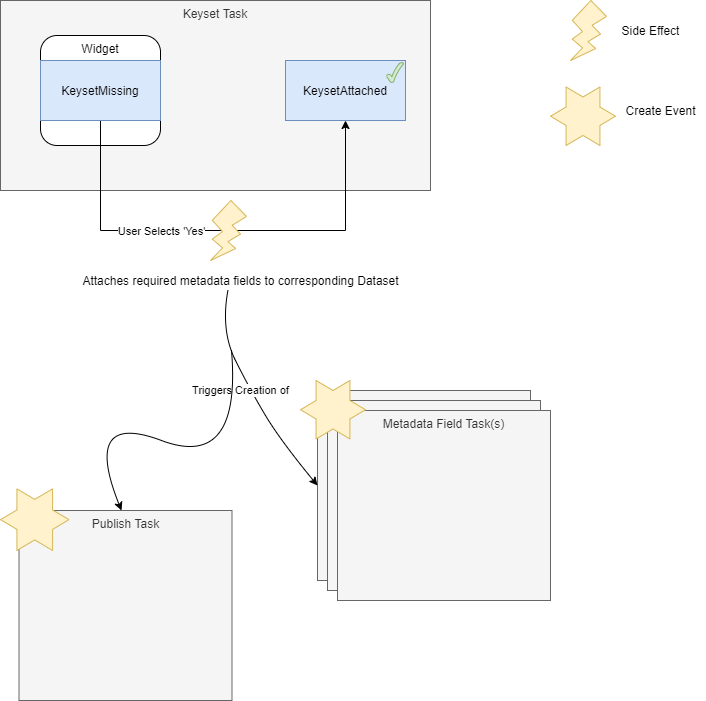

The diagram above was exported from draw.io. Its source (the exported page's mxGraphModel, read from the mxfile embedded in the PNG):
<mxGraphModel dx="1088" dy="968" grid="1" gridSize="10" guides="1" tooltips="1" connect="1" arrows="1" fold="1" page="1" pageScale="1" pageWidth="850" pageHeight="1100" math="0" shadow="0">
  <root>
    <mxCell id="0" />
    <mxCell id="1" parent="0" />
    <mxCell id="x6QSmFuw-P77jRDHw5zV-1" value="Keyset Task" style="rounded=0;whiteSpace=wrap;html=1;verticalAlign=top;fillColor=#f5f5f5;strokeColor=#666666;fontColor=#333333;" parent="1" vertex="1">
      <mxGeometry x="80" y="220" width="430" height="190" as="geometry" />
    </mxCell>
    <mxCell id="x6QSmFuw-P77jRDHw5zV-8" value="Widget" style="rounded=1;whiteSpace=wrap;html=1;horizontal=1;verticalAlign=top;" parent="1" vertex="1">
      <mxGeometry x="120" y="255" width="120" height="110" as="geometry" />
    </mxCell>
    <mxCell id="x6QSmFuw-P77jRDHw5zV-14" style="edgeStyle=orthogonalEdgeStyle;rounded=0;orthogonalLoop=1;jettySize=auto;html=1;entryX=0.5;entryY=1;entryDx=0;entryDy=0;" parent="1" source="x6QSmFuw-P77jRDHw5zV-3" target="x6QSmFuw-P77jRDHw5zV-12" edge="1">
      <mxGeometry relative="1" as="geometry">
        <Array as="points">
          <mxPoint x="180" y="450" />
          <mxPoint x="425" y="450" />
        </Array>
      </mxGeometry>
    </mxCell>
    <mxCell id="sVduzAwwzrQEp1l1K1LR-13" value="User Selects 'Yes'" style="edgeLabel;html=1;align=center;verticalAlign=middle;resizable=0;points=[];" vertex="1" connectable="0" parent="x6QSmFuw-P77jRDHw5zV-14">
      <mxGeometry x="-0.5269" y="60" relative="1" as="geometry">
        <mxPoint x="60" y="60" as="offset" />
      </mxGeometry>
    </mxCell>
    <mxCell id="x6QSmFuw-P77jRDHw5zV-3" value="KeysetMissing" style="rounded=0;whiteSpace=wrap;html=1;fillColor=#dae8fc;strokeColor=#6c8ebf;" parent="1" vertex="1">
      <mxGeometry x="120" y="280" width="120" height="60" as="geometry" />
    </mxCell>
    <mxCell id="x6QSmFuw-P77jRDHw5zV-11" value="" style="group" parent="1" vertex="1" connectable="0">
      <mxGeometry x="365" y="280" width="120" height="60" as="geometry" />
    </mxCell>
    <mxCell id="x6QSmFuw-P77jRDHw5zV-12" value="KeysetAttached" style="rounded=0;whiteSpace=wrap;html=1;fillColor=#dae8fc;strokeColor=#6c8ebf;" parent="x6QSmFuw-P77jRDHw5zV-11" vertex="1">
      <mxGeometry width="120" height="60" as="geometry" />
    </mxCell>
    <mxCell id="x6QSmFuw-P77jRDHw5zV-13" value="" style="verticalLabelPosition=bottom;verticalAlign=top;html=1;shape=mxgraph.basic.tick;fillColor=#d5e8d4;strokeColor=#82b366;" parent="x6QSmFuw-P77jRDHw5zV-11" vertex="1">
      <mxGeometry x="101" y="2" width="17" height="20" as="geometry" />
    </mxCell>
    <mxCell id="sVduzAwwzrQEp1l1K1LR-1" value="" style="verticalLabelPosition=bottom;verticalAlign=top;html=1;shape=mxgraph.basic.flash;fillColor=#fff2cc;strokeColor=#d6b656;" vertex="1" parent="1">
      <mxGeometry x="290" y="420" width="36" height="60" as="geometry" />
    </mxCell>
    <mxCell id="sVduzAwwzrQEp1l1K1LR-3" value="Attaches required metadata fields to corresponding Dataset" style="text;html=1;align=center;verticalAlign=middle;resizable=0;points=[];autosize=1;" vertex="1" parent="1">
      <mxGeometry x="155" y="490" width="330" height="20" as="geometry" />
    </mxCell>
    <mxCell id="sVduzAwwzrQEp1l1K1LR-5" value="" style="rounded=0;whiteSpace=wrap;html=1;verticalAlign=top;fillColor=#f5f5f5;strokeColor=#666666;fontColor=#333333;" vertex="1" parent="1">
      <mxGeometry x="397" y="610" width="213" height="190" as="geometry" />
    </mxCell>
    <mxCell id="sVduzAwwzrQEp1l1K1LR-6" value="" style="rounded=0;whiteSpace=wrap;html=1;verticalAlign=top;fillColor=#f5f5f5;strokeColor=#666666;fontColor=#333333;" vertex="1" parent="1">
      <mxGeometry x="407" y="620" width="213" height="190" as="geometry" />
    </mxCell>
    <mxCell id="sVduzAwwzrQEp1l1K1LR-7" value="Metadata Field Task(s)" style="rounded=0;whiteSpace=wrap;html=1;verticalAlign=top;fillColor=#f5f5f5;strokeColor=#666666;fontColor=#333333;" vertex="1" parent="1">
      <mxGeometry x="417" y="630" width="213" height="190" as="geometry" />
    </mxCell>
    <mxCell id="sVduzAwwzrQEp1l1K1LR-4" value="" style="verticalLabelPosition=bottom;verticalAlign=top;html=1;shape=mxgraph.basic.6_point_star;fillColor=#fff2cc;strokeColor=#d6b656;" vertex="1" parent="1">
      <mxGeometry x="380" y="600" width="65" height="58.5" as="geometry" />
    </mxCell>
    <mxCell id="sVduzAwwzrQEp1l1K1LR-8" value="Triggers Creation of" style="curved=1;endArrow=classic;html=1;exitX=0.462;exitY=0.983;exitDx=0;exitDy=0;exitPerimeter=0;entryX=0;entryY=0.5;entryDx=0;entryDy=0;" edge="1" parent="1" source="sVduzAwwzrQEp1l1K1LR-3" target="sVduzAwwzrQEp1l1K1LR-5">
      <mxGeometry x="-0.0775" y="-9" width="50" height="50" relative="1" as="geometry">
        <mxPoint x="400" y="520" as="sourcePoint" />
        <mxPoint x="450" y="470" as="targetPoint" />
        <Array as="points">
          <mxPoint x="300" y="550" />
          <mxPoint x="330" y="610" />
          <mxPoint x="360" y="660" />
        </Array>
        <mxPoint as="offset" />
      </mxGeometry>
    </mxCell>
    <mxCell id="sVduzAwwzrQEp1l1K1LR-9" value="" style="curved=1;endArrow=classic;html=1;" edge="1" parent="1">
      <mxGeometry width="50" height="50" relative="1" as="geometry">
        <mxPoint x="311" y="570" as="sourcePoint" />
        <mxPoint x="201" y="730" as="targetPoint" />
        <Array as="points">
          <mxPoint x="321" y="690" />
          <mxPoint x="161" y="630" />
        </Array>
      </mxGeometry>
    </mxCell>
    <mxCell id="sVduzAwwzrQEp1l1K1LR-12" value="Publish Task" style="rounded=0;whiteSpace=wrap;html=1;verticalAlign=top;fillColor=#f5f5f5;strokeColor=#666666;fontColor=#333333;" vertex="1" parent="1">
      <mxGeometry x="98.5" y="730" width="213" height="190" as="geometry" />
    </mxCell>
    <mxCell id="sVduzAwwzrQEp1l1K1LR-11" value="" style="verticalLabelPosition=bottom;verticalAlign=top;html=1;shape=mxgraph.basic.6_point_star;fillColor=#fff2cc;strokeColor=#d6b656;" vertex="1" parent="1">
      <mxGeometry x="80" y="708.35" width="68.5" height="61.65" as="geometry" />
    </mxCell>
    <mxCell id="sVduzAwwzrQEp1l1K1LR-14" value="" style="verticalLabelPosition=bottom;verticalAlign=top;html=1;shape=mxgraph.basic.flash;fillColor=#fff2cc;strokeColor=#d6b656;" vertex="1" parent="1">
      <mxGeometry x="650" y="220" width="36" height="60" as="geometry" />
    </mxCell>
    <mxCell id="sVduzAwwzrQEp1l1K1LR-15" value="Side Effect" style="text;html=1;align=center;verticalAlign=middle;resizable=0;points=[];autosize=1;" vertex="1" parent="1">
      <mxGeometry x="695" y="240" width="70" height="20" as="geometry" />
    </mxCell>
    <mxCell id="sVduzAwwzrQEp1l1K1LR-16" value="" style="verticalLabelPosition=bottom;verticalAlign=top;html=1;shape=mxgraph.basic.6_point_star;fillColor=#fff2cc;strokeColor=#d6b656;" vertex="1" parent="1">
      <mxGeometry x="630" y="306.5" width="65" height="58.5" as="geometry" />
    </mxCell>
    <mxCell id="sVduzAwwzrQEp1l1K1LR-17" value="Create Event" style="text;html=1;align=center;verticalAlign=middle;resizable=0;points=[];autosize=1;" vertex="1" parent="1">
      <mxGeometry x="695" y="320" width="90" height="20" as="geometry" />
    </mxCell>
  </root>
</mxGraphModel>